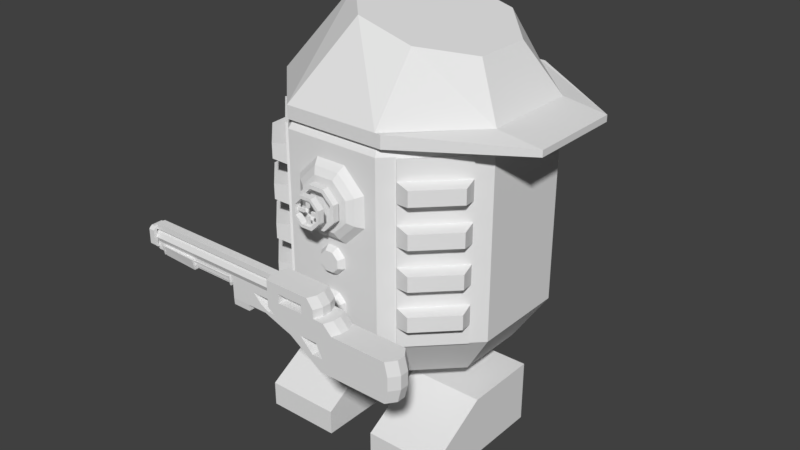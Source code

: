 # Source: Balistics.blend  (saved by Blender 2.77.0; exported with 4.5.12 LTS)
import bpy
from mathutils import Matrix  # noqa: F401  (used for matrix-valued properties, if any)

bpy.ops.wm.read_factory_settings(use_empty=True)
scene = bpy.context.scene
scene.name = 'Scene'

# ---- collections
col_collection_1 = bpy.data.collections.new('Collection 1'); scene.collection.children.link(col_collection_1)

# ---- world
world_world = bpy.data.worlds.new('World'); scene.world = world_world
world_world.color = (0.05088, 0.05088, 0.05088)
world_world.use_sun_shadow = False
world_world.sun_shadow_jitter_overblur = 0.0
world_world.cycles.sampling_method = 'MANUAL'

# ---- meshes
me_cylinder = bpy.data.meshes.new('Cylinder')
me_cylinder.from_pydata([(0.3826, 0.924, 0.0001756), (-0.3827, 0.924, 0.0001756), (-0.2868, 0.6925, -1.07), (-0.2868, 0.6925, 1.07), (0.2868, 0.6925, -1.07), (0.2868, 0.6925, 1.07), (0.6924, 0.2869, -1.07), (0.6924, 0.2869, 1.07), (0.6924, -0.2867, -1.07), (0.6924, -0.2867, 1.07), (0.2868, -0.6923, -1.07), (0.2868, -0.6923, 1.07), (-0.2868, -0.6923, -1.07), (-0.2868, -0.6923, 1.07), (-0.6924, -0.2867, -1.07), (-0.6924, -0.2867, 1.07), (-0.6924, 0.2869, -1.07), (-0.6924, 0.2869, 1.07), (0.9238, 0.3828, 0.0001756), (0.9238, -0.3826, 0.0001756), (0.3826, -0.9238, 0.0001756), (-0.3827, -0.9238, 0.0001756), (-0.9239, -0.3826, 0.0001756), (-0.9239, 0.3828, 0.0001756), (-0.9239, 0.3828, 0.7068), (-0.9239, -0.3826, 0.7068), (-0.3827, 0.924, 0.7068), (-0.3827, -0.9238, 0.7068), (0.3826, -0.9238, 0.7068), (0.9238, -0.3826, 0.7068), (0.9238, 0.3828, 0.7068), (0.3826, 0.924, 0.7068), (0.3826, 0.924, -0.7065), (0.9238, 0.3828, -0.7065), (0.9238, -0.3826, -0.7065), (0.3826, -0.9238, -0.7065), (-0.3827, -0.9238, -0.7065), (-0.9239, -0.3826, -0.7065), (-0.3827, 0.924, -0.7065), (-0.9239, 0.3828, -0.7065), (-0.2739, 0.906, -0.2737), (-0.2739, 0.906, 0.274), (-0.2739, 1.094, -0.02369), (-0.2739, 1.094, 0.274), (0.2738, 0.906, -0.2737), (0.2738, 0.906, 0.274), (0.2738, 1.094, -0.02369), (0.2738, 1.094, 0.274), (-0.2739, 0.906, 0.1002), (-0.2739, 1.0, 0.274), (-0.2739, 1.094, 0.1002), (-0.2739, 1.0, -0.2737), (0.15, 1.094, 0.274), (0.2738, 1.094, 0.1002), (0.15, 1.094, -0.02369), (0.2738, 1.0, 0.274), (0.2738, 0.906, 0.1002), (0.2738, 1.0, -0.2737), (0.15, 0.906, 0.274), (0.15, 0.906, -0.2737), (0.15, 1.0, 0.274), (0.15, 1.0, -0.2737), (0.2738, 1.0, 0.1002), (0.15, 1.094, 0.1002), (-0.2739, 1.0, 0.1002), (0.15, 1.094, 0.9224), (0.2738, 1.094, 0.9224), (0.2738, 1.0, 0.9224), (0.15, 1.0, 0.9224), (-0.3, 0.2001, -1.8), (-0.3, 0.2001, -1.3), (-0.3, 0.8001, -1.8), (-0.3, 0.8001, -1.3), (0.3, 0.2001, -1.8), (0.3, 0.2001, -1.3), (0.3, 0.8001, -1.8), (0.3, 0.8001, -1.3), (-0.3, -0.7999, -1.8), (-0.3, -0.7999, -1.3), (-0.3, -0.1999, -1.8), (-0.3, -0.1999, -1.3), (0.3, -0.7999, -1.8), (0.3, -0.7999, -1.3), (0.3, -0.1999, -1.8), (0.3, -0.1999, -1.3), (-0.8, 0.2001, -1.6), (-0.8, 0.8001, -1.6), (-0.8, 0.8001, -1.8), (-0.8, 0.2001, -1.8), (-0.8, -0.7999, -1.6), (-0.8, -0.1999, -1.6), (-0.8, -0.1999, -1.8), (-0.8, -0.7999, -1.8), (-0.9066, 0.3041, 0.1682), (-0.9705, 0.2434, 0.1934), (-0.9066, 0.3041, 0.4199), (-0.9705, 0.2434, 0.3947), (-0.9066, 0.1262, 0.5978), (-0.9705, 0.101, 0.5371), (-0.9066, -0.1255, 0.5978), (-0.9705, -0.1003, 0.5371), (-0.9066, -0.3034, 0.4199), (-0.9705, -0.2427, 0.3947), (-0.9066, -0.3034, 0.1682), (-0.9705, -0.2427, 0.1934), (-0.9066, -0.1255, -0.009717), (-0.9705, -0.1003, 0.05104), (-0.9066, 0.1262, -0.009718), (-0.9705, 0.101, 0.05104), (-1.0, 0.1919, 0.3734), (-1.0, 0.1919, 0.2147), (-1.0, 0.07968, 0.1025), (-1.0, -0.07901, 0.1025), (-1.0, -0.1912, 0.2147), (-1.0, -0.1912, 0.3734), (-1.0, -0.07901, 0.4856), (-1.0, 0.07968, 0.4856), (-1.6, -0.6025, -0.4964), (-1.6, -0.6025, -0.1964), (-1.4, -0.6025, -0.4964), (-1.4, -0.6025, -0.1964), (-1.6, -1.028, -0.4964), (-1.6, -1.028, -0.1964), (-1.4, -1.028, -0.4964), (-1.4, -1.028, -0.1964), (-1.6, -0.5025, -0.4964), (-1.6, -0.05253, -0.1964), (-1.4, -0.05253, -0.1964), (-1.4, -0.5025, -0.4964), (-1.6, -0.4025, 0.003738), (-1.4, -0.4025, 0.003738), (-1.6, -0.05253, 0.003738), (-1.4, -0.05253, 0.003738), (-1.4, -0.05253, -0.1297), (-1.4, -0.05253, -0.06299), (-1.4, -0.4525, -0.06299), (-1.4, -0.5359, -0.1297), (-1.6, -0.05253, -0.1297), (-1.6, -0.05253, -0.06299), (-1.6, -0.5359, -0.1297), (-1.6, -0.4525, -0.06299), (-1.6, -0.3525, -0.1297), (-1.6, -0.1525, -0.1297), (-1.6, -0.3525, -0.06299), (-1.6, -0.1525, -0.06299), (-1.4, -0.1525, -0.1297), (-1.4, -0.3525, -0.1297), (-1.4, -0.1525, -0.06299), (-1.4, -0.3525, -0.06299), (-1.6, -0.4525, -0.1264), (-1.4, -0.4525, -0.1264), (-1.6, -0.6025, -0.3964), (-1.6, -0.6025, -0.2964), (-1.4, -0.6025, -0.2964), (-1.4, -0.6025, -0.3964), (-1.6, -0.3525, -0.3964), (-1.6, -0.2025, -0.2964), (-1.4, -0.2025, -0.2964), (-1.4, -0.3525, -0.3964), (-1.6, -0.5192, -0.3964), (-1.6, -0.4359, -0.3964), (-1.6, -0.4692, -0.2964), (-1.6, -0.3359, -0.2964), (-1.4, -0.4692, -0.2964), (-1.4, -0.3359, -0.2964), (-1.4, -0.5192, -0.3964), (-1.4, -0.4359, -0.3964), (-1.467, -0.4775, -0.4964), (-1.533, -0.4775, -0.4964), (-1.467, -0.1775, -0.2964), (-1.533, -0.1775, -0.2964), (-1.467, -0.3275, -0.3964), (-1.533, -0.3275, -0.3964), (-1.533, -0.2275, -0.3298), (-1.533, -0.2775, -0.3631), (-1.467, -0.2275, -0.3298), (-1.467, -0.2775, -0.3631), (-1.533, -0.3775, -0.4298), (-1.533, -0.4275, -0.4631), (-1.467, -0.3775, -0.4298), (-1.467, -0.4275, -0.4631), (-1.467, -0.4525, -0.4964), (-1.533, -0.4525, -0.4964), (-1.467, 0.02247, -0.2931), (-1.533, 0.02247, -0.2931), (-1.467, -0.2025, -0.3964), (-1.533, -0.2025, -0.3964), (-1.533, -0.1025, -0.3631), (-1.533, -0.1025, -0.3298), (-1.467, -0.1025, -0.3631), (-1.467, -0.1025, -0.3298), (-1.533, -0.3775, -0.4631), (-1.533, -0.3025, -0.4298), (-1.467, -0.3775, -0.4631), (-1.467, -0.3025, -0.4298), (-1.533, 0.1475, -0.1964), (-1.533, 0.1975, -0.1964), (-1.467, 0.1475, -0.1964), (-1.467, 0.1975, -0.1964), (-1.45, 1.172, -0.09643), (-1.45, -0.4025, -0.09643), (-1.465, 1.172, -0.1318), (-1.465, -0.4025, -0.1318), (-1.5, 1.172, -0.1464), (-1.5, -0.4025, -0.1464), (-1.535, 1.172, -0.1318), (-1.535, -0.4025, -0.1318), (-1.55, 1.172, -0.09643), (-1.55, -0.4025, -0.09643), (-1.535, 1.172, -0.06108), (-1.535, -0.4025, -0.06108), (-1.5, 1.172, -0.04643), (-1.5, -0.4025, -0.04643), (-1.465, 1.172, -0.06108), (-1.465, -0.4025, -0.06108), (-1.533, -0.02753, -0.1964), (-1.467, -0.02753, -0.1964), (-1.533, -0.02753, -0.1297), (-1.467, -0.02753, -0.1297), (-1.533, 1.122, -0.1297), (-1.467, 1.122, -0.1297), (-1.543, 1.147, -0.1742), (-1.543, 1.147, -0.152), (-1.475, 1.172, -0.09643), (-1.482, 1.172, -0.1141), (-1.5, 1.172, -0.1214), (-1.518, 1.172, -0.1141), (-1.525, 1.172, -0.09643), (-1.518, 1.172, -0.07876), (-1.5, 1.172, -0.07143), (-1.482, 1.172, -0.07876), (-1.475, 0.8975, -0.09643), (-1.482, 0.8975, -0.1141), (-1.5, 0.8975, -0.1214), (-1.518, 0.8975, -0.1141), (-1.525, 0.8975, -0.09643), (-1.518, 0.8975, -0.07876), (-1.5, 0.8975, -0.07143), (-1.482, 0.8975, -0.07876), (-1.533, 1.097, -0.1297), (-1.467, 1.097, -0.1964), (-1.467, 1.097, -0.1297), (-1.533, 1.097, -0.1964), (-1.558, 1.147, -0.1642), (-1.568, 1.147, -0.152), (-1.558, 1.097, -0.1642), (-1.568, 1.097, -0.152), (-1.442, 1.147, -0.1642), (-1.432, 1.147, -0.152), (-1.442, 1.097, -0.1642), (-1.432, 1.097, -0.152), (-1.457, 1.097, -0.1742), (-1.457, 1.097, -0.152), (-1.457, 1.147, -0.152), (-1.457, 1.147, -0.1742), (-1.543, 1.097, -0.1742), (-1.543, 1.097, -0.152), (-1.432, 1.097, -0.04074), (-1.457, 1.097, -0.04074), (-1.568, 1.147, -0.04074), (-1.568, 1.097, -0.04074), (-1.432, 1.147, -0.04074), (-1.457, 1.147, -0.04074), (-1.543, 1.147, -0.04074), (-1.543, 1.097, -0.04074), (-1.533, -0.02753, 0.003738), (-1.467, -0.02753, 0.003738), (-1.533, -0.02753, -0.06299), (-1.467, -0.02753, -0.06299), (-1.467, -0.02753, -0.04074), (-1.533, -0.02753, -0.04074), (-1.467, 1.097, -0.04074), (-1.467, 1.097, 0.003738), (-1.533, 1.097, -0.04074), (-1.533, 1.097, 0.003738), (-1.457, 1.147, -0.0185), (-1.457, 1.097, -0.0185), (-1.543, 1.147, -0.0185), (-1.543, 1.097, -0.0185), (-1.558, 1.147, -0.0285), (-1.558, 1.097, -0.0285), (-1.442, 1.147, -0.0285), (-1.442, 1.097, -0.0285), (-1.533, 0.04747, -0.3098), (-1.533, 0.1225, -0.2681), (-1.467, 0.1225, -0.2681), (-1.467, 0.04747, -0.3098), (-1.467, 0.08497, -0.2598), (-1.533, 0.08497, -0.2598), (-1.467, 0.2075, -0.1964), (-1.533, 0.2075, -0.1964), (-1.533, 0.2075, -0.2681), (-1.533, 0.2075, -0.3098), (-1.467, 0.2075, -0.2681), (-1.467, 0.2075, -0.3098), (-1.467, 0.3475, -0.1964), (-1.533, 0.3475, -0.1964), (-1.533, 0.3475, -0.2681), (-1.533, 0.3475, -0.3098), (-1.467, 0.3475, -0.2681), (-1.467, 0.3475, -0.3098), (-1.53, 0.2075, -0.3598), (-1.47, 0.2075, -0.3598), (-1.53, 0.3475, -0.3598), (-1.47, 0.3475, -0.3598), (-1.533, 1.122, -0.1763), (-1.467, 1.122, -0.1763), (-1.467, 1.122, -0.04074), (-1.467, 1.122, -0.01626), (-1.533, 1.122, -0.01626), (-1.533, 1.122, -0.04074), (-1.534, 1.047, -0.2225), (-1.466, 1.047, -0.2225), (-1.452, 1.047, -0.1464), (-1.548, 1.047, -0.1464), (-1.534, 1.037, -0.2225), (-1.548, 1.037, -0.1464), (-1.466, 1.037, -0.2225), (-1.452, 1.037, -0.1464), (-1.534, 0.3775, -0.2225), (-1.466, 0.3775, -0.2225), (-1.452, 0.3775, -0.1464), (-1.548, 0.3775, -0.1464), (-1.534, 0.3675, -0.2225), (-1.548, 0.3675, -0.1464), (-1.466, 0.3675, -0.2225), (-1.452, 0.3675, -0.1464), (-1.52, 0.3725, -0.2014), (-1.48, 0.3725, -0.2014), (-1.52, 0.3725, -0.2164), (-1.48, 0.3725, -0.2164), (-1.52, 1.042, -0.2014), (-1.48, 1.042, -0.2014), (-1.52, 1.042, -0.2164), (-1.48, 1.042, -0.2164), (-1.542, 0.3725, -0.1546), (-1.537, 0.3725, -0.1546), (-1.542, 0.3725, -0.1596), (-1.537, 0.3725, -0.1596), (-1.542, 1.042, -0.1546), (-1.537, 1.042, -0.1546), (-1.542, 1.042, -0.1596), (-1.537, 1.042, -0.1596), (-1.462, 0.3725, -0.1546), (-1.458, 0.3725, -0.1546), (-1.462, 0.3725, -0.1596), (-1.458, 0.3725, -0.1596), (-1.462, 1.042, -0.1546), (-1.458, 1.042, -0.1546), (-1.462, 1.042, -0.1596), (-1.458, 1.042, -0.1596), (-1.534, 1.025, -0.2225), (-1.466, 1.025, -0.2225), (-1.452, 1.025, -0.1464), (-1.548, 1.025, -0.1464), (-1.54, 0.7253, -0.2301), (-1.558, 0.7253, -0.1464), (-1.46, 0.7253, -0.2301), (-1.442, 0.7253, -0.1464), (-1.492, -0.07753, -0.2862), (-1.508, -0.07753, -0.2862), (-1.492, -0.01503, -0.2023), (-1.508, -0.01503, -0.2023), (-1.483, -0.2275, -0.2862), (-1.517, -0.2275, -0.2862), (-1.483, -0.165, -0.2023), (-1.517, -0.165, -0.2023), (-1.533, -0.6275, -0.1964), (-1.467, -0.6275, -0.1964), (-1.467, -0.6025, -0.4964), (-1.533, -0.6025, -0.4964), (-1.467, -1.078, -0.1964), (-1.533, -1.078, -0.1964), (-1.533, -1.078, -0.4964), (-1.467, -1.078, -0.4964), (-1.533, -0.4275, 0.003738), (-1.467, -0.4275, 0.003738), (-1.467, -0.5609, -0.1297), (-1.533, -0.5609, -0.1297), (-1.467, -0.4775, -0.06299), (-1.533, -0.4775, -0.06299), (-1.467, -0.4775, -0.1264), (-1.533, -0.4775, -0.1264), (-1.4, -1.053, -0.2964), (-1.4, -1.053, -0.3964), (-1.6, -1.053, -0.2964), (-1.6, -1.053, -0.3964), (-1.467, -1.103, -0.2964), (-1.467, -1.103, -0.3964), (-1.533, -1.103, -0.2964), (-1.533, -1.103, -0.3964), (-0.4906, 0.8442, -0.7), (-0.4553, 0.8088, -0.7), (0.1527, 0.906, 0.1002), (-0.4906, 0.8442, 0.7), (-0.4553, 0.8088, 0.7), (-0.8442, 0.4906, -0.7), (-0.8442, 0.4906, 0.7), (-0.8088, 0.4553, -0.7), (-0.8088, 0.4553, 0.7), (-0.4906, 0.8442, -0.5444), (-0.4906, 0.8442, -0.3889), (-0.4906, 0.8442, -0.2333), (-0.4906, 0.8442, -0.07778), (-0.4906, 0.8442, 0.07778), (-0.4906, 0.8442, 0.2333), (-0.4906, 0.8442, 0.3889), (-0.4906, 0.8442, 0.5444), (-0.4553, 0.8088, 0.5444), (-0.4553, 0.8088, 0.3889), (-0.4553, 0.8088, 0.2333), (-0.4553, 0.8088, 0.07778), (-0.4553, 0.8088, -0.07778), (-0.4553, 0.8088, -0.2333), (-0.4553, 0.8088, -0.3889), (-0.4553, 0.8088, -0.5444), (-0.8088, 0.4553, 0.5444), (-0.8088, 0.4553, 0.3889), (-0.8088, 0.4553, 0.2333), (-0.8088, 0.4553, 0.07778), (-0.8088, 0.4553, -0.07778), (-0.8088, 0.4553, -0.2333), (-0.8088, 0.4553, -0.3889), (-0.8088, 0.4553, -0.5444), (-0.8442, 0.4906, 0.5444), (-0.8442, 0.4906, 0.3889), (-0.8442, 0.4906, 0.2333), (-0.8442, 0.4906, 0.07778), (-0.8442, 0.4906, -0.07778), (-0.8442, 0.4906, -0.2333), (-0.8442, 0.4906, -0.3889), (-0.8442, 0.4906, -0.5444), (-0.6056, 0.8707, -0.525), (-0.6056, 0.8707, -0.4083), (-0.6056, 0.8707, -0.2139), (-0.6056, 0.8707, -0.09722), (-0.6056, 0.8707, 0.09722), (-0.6056, 0.8707, 0.2139), (-0.6056, 0.8707, 0.4083), (-0.6056, 0.8707, 0.525), (-0.8707, 0.6056, 0.525), (-0.8707, 0.6056, 0.4083), (-0.8707, 0.6056, 0.2139), (-0.8707, 0.6056, 0.09722), (-0.8707, 0.6056, -0.09722), (-0.8707, 0.6056, -0.2139), (-0.8707, 0.6056, -0.4083), (-0.8707, 0.6056, -0.525), (-0.8442, -0.4906, -0.7), (-0.8088, -0.4553, -0.7), (-0.8442, -0.4906, 0.7), (-0.8088, -0.4553, 0.7), (-0.4906, -0.8442, -0.7), (-0.4906, -0.8442, 0.7), (-0.4553, -0.8088, -0.7), (-0.4553, -0.8088, 0.7), (-0.8442, -0.4906, -0.5444), (-0.8442, -0.4906, -0.3889), (-0.8442, -0.4906, -0.2333), (-0.8442, -0.4906, -0.07778), (-0.8442, -0.4906, 0.07778), (-0.8442, -0.4906, 0.2333), (-0.8442, -0.4906, 0.3889), (-0.8442, -0.4906, 0.5444), (-0.8088, -0.4553, 0.5444), (-0.8088, -0.4553, 0.3889), (-0.8088, -0.4553, 0.2333), (-0.8088, -0.4553, 0.07778), (-0.8088, -0.4553, -0.07778), (-0.8088, -0.4553, -0.2333), (-0.8088, -0.4553, -0.3889), (-0.8088, -0.4553, -0.5444), (-0.4553, -0.8088, 0.5444), (-0.4553, -0.8088, 0.3889), (-0.4553, -0.8088, 0.2333), (-0.4553, -0.8088, 0.07778), (-0.4553, -0.8088, -0.07778), (-0.4553, -0.8088, -0.2333), (-0.4553, -0.8088, -0.3889), (-0.4553, -0.8088, -0.5444), (-0.4906, -0.8442, 0.5444), (-0.4906, -0.8442, 0.3889), (-0.4906, -0.8442, 0.2333), (-0.4906, -0.8442, 0.07778), (-0.4906, -0.8442, -0.07778), (-0.4906, -0.8442, -0.2333), (-0.4906, -0.8442, -0.3889), (-0.4906, -0.8442, -0.5444), (-0.8707, -0.6056, -0.525), (-0.8707, -0.6056, -0.4083), (-0.8707, -0.6056, -0.2139), (-0.8707, -0.6056, -0.09722), (-0.8707, -0.6056, 0.09722), (-0.8707, -0.6056, 0.2139), (-0.8707, -0.6056, 0.4083), (-0.8707, -0.6056, 0.525), (-0.6056, -0.8707, 0.525), (-0.6056, -0.8707, 0.4083), (-0.6056, -0.8707, 0.2139), (-0.6056, -0.8707, 0.09722), (-0.6056, -0.8707, -0.09722), (-0.6056, -0.8707, -0.2139), (-0.6056, -0.8707, -0.4083), (-0.6056, -0.8707, -0.525), (0.9443, -0.25, -0.7), (0.8943, -0.25, -0.7), (0.9443, -0.25, 0.7), (0.8943, -0.25, 0.7), (0.9443, 0.25, -0.7), (0.9443, 0.25, 0.7), (0.8943, 0.25, -0.7), (0.8943, 0.25, 0.7), (0.9443, -0.25, -0.5444), (0.9443, -0.25, -0.3889), (0.9443, -0.25, -0.2333), (0.9443, -0.25, -0.07778), (0.9443, -0.25, 0.07778), (0.9443, -0.25, 0.2333), (0.9443, -0.25, 0.3889), (0.9443, -0.25, 0.5444), (0.8943, -0.25, 0.5444), (0.8943, -0.25, 0.3889), (0.8943, -0.25, 0.2333), (0.8943, -0.25, 0.07778), (0.8943, -0.25, -0.07778), (0.8943, -0.25, -0.2333), (0.8943, -0.25, -0.3889), (0.8943, -0.25, -0.5444), (0.8943, 0.25, 0.5444), (0.8943, 0.25, 0.3889), (0.8943, 0.25, 0.2333), (0.8943, 0.25, 0.07778), (0.8943, 0.25, -0.07778), (0.8943, 0.25, -0.2333), (0.8943, 0.25, -0.3889), (0.8943, 0.25, -0.5444), (0.9443, 0.25, 0.5444), (0.9443, 0.25, 0.3889), (0.9443, 0.25, 0.2333), (0.9443, 0.25, 0.07778), (0.9443, 0.25, -0.07778), (0.9443, 0.25, -0.2333), (0.9443, 0.25, -0.3889), (0.9443, 0.25, -0.5444), (1.044, -0.1875, -0.525), (1.044, -0.1875, -0.4083), (1.044, -0.1875, -0.2139), (1.044, -0.1875, -0.09722), (1.044, -0.1875, 0.09722), (1.044, -0.1875, 0.2139), (1.044, -0.1875, 0.4083), (1.044, -0.1875, 0.525), (1.044, 0.1875, 0.525), (1.044, 0.1875, 0.4083), (1.044, 0.1875, 0.2139), (1.044, 0.1875, 0.09722), (1.044, 0.1875, -0.09722), (1.044, 0.1875, -0.2139), (1.044, 0.1875, -0.4083), (1.044, 0.1875, -0.525), (-0.2294, 0.3851, 1.543), (0.2294, 0.3851, 1.543), (0.5539, 0.07163, 1.459), (0.5539, -0.3716, 1.341), (0.2294, -0.6851, 1.257), (-0.2294, -0.6851, 1.257), (-0.5539, -0.3716, 1.341), (-0.5539, 0.07163, 1.459), (-0.9239, 0.3827, 0.8764), (-0.9239, -0.3827, 0.8764), (-0.3827, 0.9239, 0.8764), (-0.3827, -0.9239, 0.8764), (0.3827, -0.9239, 0.8764), (0.9239, -0.3827, 0.8764), (0.9239, 0.3827, 0.8764), (0.3827, 0.9239, 0.8764), (-0.9239, 0.3827, 0.7764), (-0.3827, 0.9239, 0.7764), (-0.9239, -0.3827, 0.7764), (-0.3827, -0.9239, 0.7764), (0.3827, -0.9239, 0.7764), (0.9239, -0.3827, 0.7764), (0.9239, 0.3827, 0.7764), (0.3827, 0.9239, 0.7764), (-0.3827, -1.271, 0.8264), (-0.9239, -0.4278, 0.8764), (0.3827, -1.271, 0.8264), (0.9239, -0.4278, 0.8764), (-0.3827, -1.271, 0.7764), (-0.9239, -0.4278, 0.7764), (0.3827, -1.271, 0.7764), (0.9239, -0.4278, 0.7764), (-0.8775, 0.1215, -0.2003), (-0.9413, 0.09721, -0.1903), (-0.8775, 0.1215, -0.09967), (-0.9413, 0.09721, -0.1097), (-0.8775, 0.05033, -0.02849), (-0.9413, 0.04026, -0.05279), (-0.8775, -0.05033, -0.02849), (-0.9413, -0.04026, -0.05279), (-0.8775, -0.1215, -0.09967), (-0.9413, -0.09721, -0.1097), (-0.8775, -0.1215, -0.2003), (-0.9413, -0.09721, -0.1903), (-0.8775, -0.05033, -0.2715), (-0.9413, -0.04027, -0.2472), (-0.8775, 0.05033, -0.2715), (-0.9413, 0.04026, -0.2472), (-0.9712, 0.07662, -0.1183), (-0.9712, 0.07662, -0.1817), (-0.9712, 0.03174, -0.2266), (-0.9712, -0.03174, -0.2266), (-0.9712, -0.07662, -0.1817), (-0.9712, -0.07662, -0.1183), (-0.9712, -0.03174, -0.07338), (-0.9712, 0.03174, -0.07338), (-0.8775, 0.1215, -0.5503), (-0.9413, 0.09721, -0.5403), (-0.8775, 0.1215, -0.4497), (-0.9413, 0.09721, -0.4597), (-0.8775, 0.05033, -0.3785), (-0.9413, 0.04026, -0.4028), (-0.8775, -0.05033, -0.3785), (-0.9413, -0.04026, -0.4028), (-0.8775, -0.1215, -0.4497), (-0.9413, -0.09721, -0.4597), (-0.8775, -0.1215, -0.5503), (-0.9413, -0.09721, -0.5403), (-0.8775, -0.05033, -0.6215), (-0.9413, -0.04027, -0.5972), (-0.8775, 0.05033, -0.6215), (-0.9413, 0.04026, -0.5972), (-0.9712, 0.07662, -0.4683), (-0.9712, 0.07662, -0.5317), (-0.9712, 0.03174, -0.5766), (-0.9712, -0.03174, -0.5766), (-0.9712, -0.07662, -0.5317), (-0.9712, -0.07662, -0.4683), (-0.9712, -0.03174, -0.4234), (-0.9712, 0.03174, -0.4234), (-1.025, 0.1536, 0.3575), (-1.025, 0.1536, 0.2306), (-1.025, 0.06381, 0.1408), (-1.025, -0.06314, 0.1408), (-1.025, -0.1529, 0.2306), (-1.025, -0.1529, 0.3575), (-1.025, -0.06314, 0.4473), (-1.025, 0.06381, 0.4473), (-1.025, 0.1229, 0.2433), (-1.025, 0.1229, 0.3448), (-1.025, 0.05111, 0.1715), (-1.025, -0.05045, 0.1715), (-1.025, -0.1223, 0.2433), (-1.025, -0.1223, 0.3448), (-1.025, -0.05045, 0.4166), (-1.025, 0.05111, 0.4166), (-1.075, 0.1536, 0.2306), (-1.075, 0.1536, 0.3575), (-1.075, 0.06381, 0.1408), (-1.075, -0.06314, 0.1408), (-1.075, -0.1529, 0.2306), (-1.075, -0.1529, 0.3575), (-1.075, -0.06314, 0.4473), (-1.075, 0.06381, 0.4473), (-1.075, 0.1229, 0.2433), (-1.075, 0.1229, 0.3448), (-1.075, 0.05111, 0.1715), (-1.075, -0.05045, 0.1715), (-1.075, -0.1223, 0.2433), (-1.075, -0.1223, 0.3448), (-1.075, -0.05045, 0.4166), (-1.075, 0.05111, 0.4166), (-1.125, 0.1153, 0.3417), (-1.125, 0.1153, 0.2465), (-1.125, 0.04794, 0.1791), (-1.125, -0.04727, 0.1791), (-1.125, -0.1146, 0.2465), (-1.125, -0.1146, 0.3417), (-1.125, -0.04727, 0.409), (-1.125, 0.04794, 0.409), (-1.125, 0.09228, 0.256), (-1.125, 0.09228, 0.3321), (-1.125, 0.03842, 0.2021), (-1.125, -0.03775, 0.2021), (-1.125, -0.09161, 0.256), (-1.125, -0.09161, 0.3321), (-1.125, -0.03775, 0.386), (-1.125, 0.03842, 0.386), (-1.175, 0.1153, 0.2465), (-1.175, 0.1153, 0.3417), (-1.175, 0.04794, 0.1791), (-1.175, -0.04727, 0.1791), (-1.175, -0.1146, 0.2465), (-1.175, -0.1146, 0.3417), (-1.175, -0.04727, 0.409), (-1.175, 0.04794, 0.409), (-1.175, 0.09228, 0.256), (-1.175, 0.09228, 0.3321), (-1.175, 0.03842, 0.2021), (-1.175, -0.03775, 0.2021), (-1.175, -0.09161, 0.256), (-1.175, -0.09161, 0.3321), (-1.175, -0.03775, 0.386), (-1.175, 0.03842, 0.386), (-1.125, 0.09228, 0.2814), (-1.125, 0.09228, 0.3068), (-1.125, -0.01236, 0.2021), (-1.125, 0.01303, 0.2021), (-1.125, -0.09161, 0.3068), (-1.125, -0.09161, 0.2814), (-1.125, 0.01303, 0.386), (-1.125, -0.01236, 0.386), (-1.175, 0.09228, 0.2814), (-1.175, 0.09228, 0.3068), (-1.175, -0.01236, 0.2021), (-1.175, 0.01303, 0.2021), (-1.175, -0.09161, 0.3068), (-1.175, -0.09161, 0.2814), (-1.175, 0.01303, 0.386), (-1.175, -0.01236, 0.386), (-1.142, -0.09161, 0.256), (-1.158, -0.09161, 0.256), (-1.158, -0.09161, 0.3321), (-1.142, -0.09161, 0.3321), (-1.158, -0.03775, 0.386), (-1.142, -0.03775, 0.386), (-1.158, 0.03842, 0.386), (-1.142, 0.03842, 0.386), (-1.158, 0.09228, 0.3321), (-1.142, 0.09228, 0.3321), (-1.158, 0.09228, 0.256), (-1.142, 0.09228, 0.256), (-1.158, 0.03842, 0.2021), (-1.142, 0.03842, 0.2021), (-1.158, -0.03775, 0.2021), (-1.142, -0.03775, 0.2021), (-1.142, -0.01236, 0.2021), (-1.158, -0.01236, 0.2021), (-1.142, 0.01303, 0.2021), (-1.158, 0.01303, 0.2021), (-1.142, 0.09228, 0.2814), (-1.158, 0.09228, 0.2814), (-1.142, 0.09228, 0.3068), (-1.158, 0.09228, 0.3068), (-1.142, 0.01303, 0.386), (-1.158, 0.01303, 0.386), (-1.142, -0.01236, 0.386), (-1.158, -0.01236, 0.386), (-1.142, -0.09161, 0.3068), (-1.158, -0.09161, 0.3068), (-1.142, -0.09161, 0.2814), (-1.158, -0.09161, 0.2814), (-1.142, 0.03228, 0.2814), (-1.158, 0.03228, 0.2814), (-1.142, 0.03228, 0.3068), (-1.158, 0.03228, 0.3068), (-1.142, -0.03161, 0.3068), (-1.158, -0.03161, 0.3068), (-1.142, -0.03161, 0.2814), (-1.158, -0.03161, 0.2814), (-1.142, -0.01236, 0.2642), (-1.158, -0.01236, 0.2642), (-1.142, 0.01303, 0.2642), (-1.158, 0.01303, 0.2642), (-1.142, 0.01303, 0.3256), (-1.158, 0.01303, 0.3256), (-1.142, -0.01236, 0.3256), (-1.158, -0.01236, 0.3256)], [], [(18, 30, 29, 19), (32, 0, 18, 33), (26, 3, 5, 31), (0, 31, 30, 18), (33, 18, 19, 34), (31, 5, 7, 30), (20, 28, 27, 21), (34, 19, 20, 35), (30, 7, 9, 29), (21, 27, 25, 22), (35, 20, 21, 36), (29, 9, 11, 28), (22, 25, 24, 23), (36, 21, 22, 37), (28, 11, 13, 27), (23, 24, 26, 1), (37, 22, 23, 39), (27, 13, 15, 25), (5, 3, 17, 15, 13, 11, 9, 7), (39, 23, 1, 38), (25, 15, 17, 24), (19, 29, 28, 20), (38, 1, 0, 32), (24, 17, 3, 26), (2, 4, 6, 8, 10, 12, 14, 16), (1, 26, 31, 0), (2, 38, 32, 4), (16, 39, 38, 2), (14, 37, 39, 16), (12, 36, 37, 14), (10, 35, 36, 12), (8, 34, 35, 10), (6, 33, 34, 8), (4, 32, 33, 6), (64, 50, 42, 51), (63, 53, 46, 54), (62, 56, 44, 57), (61, 54, 46, 57), (60, 52, 43, 49), (58, 60, 49, 41), (45, 55, 60, 58), (55, 47, 66, 67), (59, 61, 57, 44), (40, 51, 61, 59), (51, 42, 54, 61), (53, 62, 57, 46), (47, 55, 62, 53), (55, 45, 56, 62), (50, 63, 54, 42), (43, 52, 63, 50), (52, 47, 53, 63), (48, 64, 51, 40), (41, 49, 64, 48), (49, 43, 50, 64), (67, 66, 65, 68), (47, 52, 65, 66), (52, 60, 68, 65), (60, 55, 67, 68), (72, 76, 75, 71), (76, 74, 73, 75), (74, 70, 69, 73), (69, 71, 75, 73), (74, 76, 72, 70), (80, 84, 83, 79), (84, 82, 81, 83), (82, 78, 77, 81), (77, 79, 83, 81), (82, 84, 80, 78), (85, 86, 87, 88), (72, 86, 85, 70), (71, 87, 86, 72), (69, 88, 87, 71), (70, 85, 88, 69), (89, 90, 91, 92), (80, 90, 89, 78), (79, 91, 90, 80), (77, 92, 91, 79), (78, 89, 92, 77), (93, 94, 96, 95), (95, 96, 98, 97), (97, 98, 100, 99), (99, 100, 102, 101), (101, 102, 104, 103), (103, 104, 106, 105), (105, 106, 108, 107), (107, 108, 94, 93), (109, 110, 111, 112, 113, 114, 115, 116), (94, 110, 109, 96), (108, 111, 110, 94), (106, 112, 111, 108), (104, 113, 112, 106), (102, 114, 113, 104), (100, 115, 114, 102), (98, 116, 115, 100), (96, 109, 116, 98), (165, 166, 160, 159), (390, 386, 121, 373), (369, 119, 123, 374), (371, 124, 120, 368), (191, 193, 181, 182), (164, 163, 161, 162), (135, 148, 147, 134, 132, 130), (266, 265, 375, 376), (138, 144, 143, 140, 129, 131), (379, 135, 130, 376), (368, 120, 136, 377), (126, 118, 139, 141, 142, 137), (252, 251, 249, 250), (120, 127, 133, 145, 146, 136), (138, 267, 268, 134, 133, 218, 217, 137), (143, 148, 146, 141), (148, 135, 150, 146), (147, 148, 143, 144), (146, 145, 142, 141), (140, 143, 141, 149), (134, 147, 145, 133), (147, 144, 142, 145), (380, 140, 149, 382), (144, 138, 137, 142), (377, 136, 150, 381), (163, 165, 159, 161), (166, 164, 162, 160), (160, 162, 156, 155), (128, 158, 166, 165, 154, 119), (151, 152, 161, 159), (160, 155, 125, 117, 151, 159), (169, 170, 215, 216), (192, 194, 193, 191), (164, 166, 158, 157), (126, 156, 162, 161, 152, 118), (153, 154, 165, 163), (164, 157, 127, 120, 153, 163), (369, 370, 168, 167), (176, 171, 185, 189), (158, 171, 176, 175, 169, 157), (170, 169, 183, 184), (179, 180, 193, 194), (174, 173, 188, 187), (128, 167, 180, 179, 171, 158), (167, 168, 182, 181), (171, 179, 194, 185), (187, 189, 185, 186), (198, 285, 293, 289), (180, 167, 181, 193), (178, 168, 125, 155, 172, 177), (186, 185, 194, 192), (174, 172, 155, 156, 170, 173), (168, 178, 191, 182), (175, 176, 189, 190), (177, 172, 186, 192), (178, 177, 192, 191), (172, 174, 187, 186), (287, 285, 198, 197), (284, 288, 195, 196), (288, 287, 197, 195), (199, 200, 202, 201), (201, 202, 204, 203), (203, 204, 206, 205), (205, 206, 208, 207), (207, 208, 210, 209), (209, 210, 212, 211), (202, 200, 214, 212, 210, 208, 206, 204), (211, 212, 214, 213), (213, 214, 200, 199), (207, 209, 228, 227), (241, 240, 306, 220), (218, 133, 127, 216), (137, 217, 215, 126), (221, 255, 245, 243), (226, 227, 235, 234), (213, 199, 223, 230), (199, 201, 224, 223), (203, 205, 226, 225), (209, 211, 229, 228), (205, 207, 227, 226), (211, 213, 230, 229), (201, 203, 225, 224), (231, 232, 233, 234, 235, 236, 237, 238), (224, 225, 233, 232), (229, 230, 238, 237), (227, 228, 236, 235), (225, 226, 234, 233), (223, 224, 232, 231), (230, 223, 231, 238), (228, 229, 237, 236), (276, 275, 277, 278), (254, 251, 255, 221), (217, 218, 241, 239), (295, 296, 242, 240), (253, 254, 221, 222), (215, 217, 239, 242, 296, 290, 196, 195), (262, 258, 264, 263), (245, 246, 244, 243), (222, 221, 243, 244), (253, 252, 258, 262), (255, 256, 246, 245), (250, 249, 247, 248), (254, 253, 248, 247), (250, 248, 261, 257), (251, 254, 247, 249), (218, 216, 197, 198, 289, 295, 240, 241), (244, 246, 260, 259), (222, 244, 259, 263), (252, 250, 257, 258), (256, 222, 263, 264), (248, 253, 262, 261), (246, 256, 264, 260), (131, 265, 270, 267, 138), (268, 267, 270, 269), (275, 262, 263, 277), (266, 132, 134, 268, 269), (266, 269, 271, 272), (265, 266, 272, 274), (269, 270, 273, 271), (265, 274, 273, 270), (275, 276, 282, 281), (252, 253, 222, 256), (258, 276, 278, 264), (251, 252, 256, 255), (264, 278, 280, 260), (260, 280, 279, 259), (278, 277, 279, 280), (277, 263, 259, 279), (282, 257, 261, 281), (262, 275, 281, 261), (276, 258, 257, 282), (139, 149, 141), (136, 146, 150), (216, 215, 195, 197), (187, 188, 184, 283), (184, 183, 287, 288), (190, 189, 286, 183), (283, 184, 288, 284), (183, 286, 285, 287), (286, 283, 292, 294), (189, 187, 283, 286), (170, 184, 188, 173), (175, 190, 183, 169), (289, 293, 299, 295), (294, 292, 301, 302), (285, 286, 294, 293), (283, 284, 291, 292), (284, 196, 290, 291), (299, 297, 296, 295), (300, 298, 297, 299), (291, 290, 296, 297), (293, 294, 300, 299), (292, 291, 297, 298), (312, 313, 314, 311), (302, 301, 303, 304), (300, 294, 302, 304), (292, 298, 303, 301), (298, 300, 304, 303), (271, 273, 310, 307), (220, 306, 305, 219), (307, 310, 309, 308), (272, 271, 307, 308), (242, 239, 219, 305), (239, 241, 220, 219), (273, 274, 309, 310), (274, 272, 308, 309), (240, 242, 305, 306), (317, 315, 316, 318), (313, 312, 317, 318), (311, 314, 316, 315), (314, 313, 318, 316), (312, 311, 315, 317), (320, 321, 322, 319), (325, 323, 324, 326), (321, 320, 325, 326), (319, 322, 324, 323), (322, 321, 326, 324), (320, 319, 323, 325), (328, 330, 329, 327), (332, 331, 333, 334), (327, 329, 333, 331), (329, 330, 334, 333), (330, 328, 332, 334), (328, 327, 331, 332), (336, 338, 337, 335), (340, 339, 341, 342), (335, 337, 341, 339), (337, 338, 342, 341), (338, 336, 340, 342), (336, 335, 339, 340), (344, 346, 345, 343), (348, 347, 349, 350), (343, 345, 349, 347), (345, 346, 350, 349), (346, 344, 348, 350), (344, 343, 347, 348), (352, 351, 354, 353), (357, 358, 356, 355), (354, 351, 355, 356), (352, 353, 358, 357), (351, 352, 357, 355), (353, 354, 356, 358), (360, 362, 361, 359), (364, 363, 365, 366), (362, 360, 364, 366), (360, 359, 363, 364), (361, 362, 366, 365), (359, 361, 365, 363), (139, 378, 382, 149), (378, 377, 381, 382), (135, 379, 381, 150), (379, 380, 382, 381), (118, 367, 378, 139), (367, 368, 377, 378), (140, 380, 375, 129), (380, 379, 376, 375), (122, 372, 367, 118), (372, 371, 368, 367), (117, 370, 373, 121), (370, 369, 374, 373), (384, 388, 374, 123), (388, 390, 373, 374), (157, 169, 216, 127), (170, 156, 126, 215), (265, 131, 129, 375), (132, 266, 376, 130), (119, 369, 167, 128), (370, 117, 125, 168), (371, 372, 389, 387), (387, 389, 390, 388), (124, 371, 387, 383), (383, 387, 388, 384), (372, 122, 385, 389), (389, 385, 386, 390), (154, 153, 383, 384), (119, 154, 384, 123), (152, 151, 386, 385), (118, 152, 385, 122), (153, 120, 124, 383), (151, 117, 121, 386), (93, 95, 97, 99, 101, 103, 105, 107), (56, 45, 58, 393), (44, 56, 393, 59), (393, 58, 41, 48), (59, 393, 48, 40), (400, 415, 392, 391), (415, 423, 398, 392), (423, 431, 396, 398), (431, 400, 391, 396), (391, 392, 398, 396), (397, 399, 395, 394), (397, 394, 407, 424), (402, 429, 445, 434), (425, 406, 405, 426), (407, 406, 438, 439), (427, 404, 403, 428), (429, 428, 444, 445), (429, 402, 401, 430), (428, 403, 435, 444), (399, 397, 424, 416), (416, 424, 425, 417), (417, 425, 426, 418), (418, 426, 427, 419), (419, 427, 428, 420), (420, 428, 429, 421), (421, 429, 430, 422), (422, 430, 431, 423), (395, 399, 416, 408), (408, 416, 417, 409), (409, 417, 418, 410), (410, 418, 419, 411), (411, 419, 420, 412), (412, 420, 421, 413), (413, 421, 422, 414), (414, 422, 423, 415), (394, 395, 408, 407), (407, 408, 409, 406), (406, 409, 410, 405), (405, 410, 411, 404), (404, 411, 412, 403), (403, 412, 413, 402), (402, 413, 414, 401), (401, 414, 415, 400), (440, 439, 438, 441), (442, 437, 436, 443), (444, 435, 434, 445), (446, 433, 432, 447), (430, 401, 433, 446), (401, 400, 432, 433), (431, 430, 446, 447), (400, 431, 447, 432), (424, 407, 439, 440), (425, 424, 440, 441), (403, 402, 434, 435), (406, 425, 441, 438), (426, 405, 437, 442), (427, 426, 442, 443), (405, 404, 436, 437), (404, 427, 443, 436), (456, 471, 449, 448), (471, 479, 454, 449), (479, 487, 452, 454), (487, 456, 448, 452), (448, 449, 454, 452), (453, 455, 451, 450), (453, 450, 463, 480), (458, 485, 501, 490), (481, 462, 461, 482), (463, 462, 494, 495), (483, 460, 459, 484), (485, 484, 500, 501), (485, 458, 457, 486), (484, 459, 491, 500), (455, 453, 480, 472), (472, 480, 481, 473), (473, 481, 482, 474), (474, 482, 483, 475), (475, 483, 484, 476), (476, 484, 485, 477), (477, 485, 486, 478), (478, 486, 487, 479), (451, 455, 472, 464), (464, 472, 473, 465), (465, 473, 474, 466), (466, 474, 475, 467), (467, 475, 476, 468), (468, 476, 477, 469), (469, 477, 478, 470), (470, 478, 479, 471), (450, 451, 464, 463), (463, 464, 465, 462), (462, 465, 466, 461), (461, 466, 467, 460), (460, 467, 468, 459), (459, 468, 469, 458), (458, 469, 470, 457), (457, 470, 471, 456), (496, 495, 494, 497), (498, 493, 492, 499), (500, 491, 490, 501), (502, 489, 488, 503), (486, 457, 489, 502), (457, 456, 488, 489), (487, 486, 502, 503), (456, 487, 503, 488), (480, 463, 495, 496), (481, 480, 496, 497), (459, 458, 490, 491), (462, 481, 497, 494), (482, 461, 493, 498), (483, 482, 498, 499), (461, 460, 492, 493), (460, 483, 499, 492), (512, 527, 505, 504), (527, 535, 510, 505), (535, 543, 508, 510), (543, 512, 504, 508), (504, 505, 510, 508), (509, 511, 507, 506), (509, 506, 519, 536), (514, 541, 557, 546), (537, 518, 517, 538), (519, 518, 550, 551), (539, 516, 515, 540), (541, 540, 556, 557), (541, 514, 513, 542), (540, 515, 547, 556), (511, 509, 536, 528), (528, 536, 537, 529), (529, 537, 538, 530), (530, 538, 539, 531), (531, 539, 540, 532), (532, 540, 541, 533), (533, 541, 542, 534), (534, 542, 543, 535), (507, 511, 528, 520), (520, 528, 529, 521), (521, 529, 530, 522), (522, 530, 531, 523), (523, 531, 532, 524), (524, 532, 533, 525), (525, 533, 534, 526), (526, 534, 535, 527), (506, 507, 520, 519), (519, 520, 521, 518), (518, 521, 522, 517), (517, 522, 523, 516), (516, 523, 524, 515), (515, 524, 525, 514), (514, 525, 526, 513), (513, 526, 527, 512), (552, 551, 550, 553), (554, 549, 548, 555), (556, 547, 546, 557), (558, 545, 544, 559), (542, 513, 545, 558), (513, 512, 544, 545), (543, 542, 558, 559), (512, 543, 559, 544), (536, 519, 551, 552), (537, 536, 552, 553), (515, 514, 546, 547), (518, 537, 553, 550), (538, 517, 549, 554), (539, 538, 554, 555), (517, 516, 548, 549), (516, 539, 555, 548), (570, 560, 561, 575), (575, 561, 562, 574), (574, 562, 563, 573), (573, 563, 564, 572), (572, 564, 565, 571), (571, 565, 566, 569), (561, 560, 567, 566, 565, 564, 563, 562), (569, 566, 567, 568), (568, 567, 560, 570), (570, 575, 583, 577), (576, 577, 583, 582, 581, 580, 579, 578), (574, 573, 581, 582), (569, 578, 589, 585), (569, 568, 576, 578), (575, 574, 582, 583), (572, 571, 584, 586), (581, 573, 587, 591), (568, 570, 577, 576), (586, 584, 588, 590), (587, 586, 590, 591), (584, 585, 589, 588), (580, 581, 591, 590), (578, 579, 588, 589), (573, 572, 586, 587), (571, 569, 585, 584), (579, 580, 590, 588), (592, 593, 595, 594), (594, 595, 597, 596), (596, 597, 599, 598), (598, 599, 601, 600), (600, 601, 603, 602), (602, 603, 605, 604), (604, 605, 607, 606), (606, 607, 593, 592), (608, 609, 610, 611, 612, 613, 614, 615), (593, 609, 608, 595), (607, 610, 609, 593), (605, 611, 610, 607), (603, 612, 611, 605), (601, 613, 612, 603), (599, 614, 613, 601), (597, 615, 614, 599), (595, 608, 615, 597), (592, 594, 596, 598, 600, 602, 604, 606), (616, 617, 619, 618), (618, 619, 621, 620), (620, 621, 623, 622), (622, 623, 625, 624), (624, 625, 627, 626), (626, 627, 629, 628), (628, 629, 631, 630), (630, 631, 617, 616), (632, 633, 634, 635, 636, 637, 638, 639), (617, 633, 632, 619), (631, 634, 633, 617), (629, 635, 634, 631), (627, 636, 635, 629), (625, 637, 636, 627), (623, 638, 637, 625), (621, 639, 638, 623), (619, 632, 639, 621), (616, 618, 620, 622, 624, 626, 628, 630), (662, 663, 671, 670), (660, 661, 669, 668), (646, 654, 655, 647), (644, 652, 653, 645), (642, 650, 651, 643), (640, 649, 648, 641), (647, 655, 649, 640), (645, 653, 654, 646), (643, 651, 652, 644), (641, 648, 650, 642), (658, 659, 667, 666), (657, 656, 664, 665), (663, 657, 665, 671), (661, 662, 670, 669), (659, 660, 668, 667), (656, 658, 666, 664), (644, 645, 661, 660), (653, 652, 668, 669), (645, 646, 662, 661), (654, 653, 669, 670), (646, 647, 663, 662), (655, 654, 670, 671), (647, 640, 657, 663), (640, 641, 656, 657), (649, 655, 671, 665), (648, 649, 665, 664), (641, 642, 658, 656), (650, 648, 664, 666), (642, 643, 659, 658), (651, 650, 666, 667), (643, 644, 660, 659), (652, 651, 667, 668), (694, 695, 703, 718, 719, 702), (692, 693, 701, 716, 717, 700), (678, 686, 711, 710, 687, 679), (676, 684, 709, 708, 685, 677), (674, 682, 707, 706, 683, 675), (672, 681, 705, 704, 680, 673), (679, 687, 681, 672), (677, 685, 686, 678), (675, 683, 684, 676), (673, 680, 682, 674), (690, 691, 699, 714, 715, 698), (689, 688, 696, 712, 713, 697), (695, 689, 697, 703), (693, 694, 702, 701), (691, 692, 700, 699), (688, 690, 698, 696), (676, 677, 693, 692), (751, 721, 700, 717), (677, 678, 694, 693), (724, 722, 701, 702), (678, 679, 695, 694), (747, 724, 702, 719), (679, 672, 689, 695), (672, 673, 688, 689), (728, 726, 703, 697), (743, 728, 697, 713), (673, 674, 690, 688), (732, 730, 696, 698), (674, 675, 691, 690), (739, 732, 698, 715), (675, 676, 692, 691), (721, 734, 699, 700), (684, 683, 735, 720), (720, 735, 734, 721), (734, 737, 714, 699), (737, 739, 715, 714), (683, 706, 736, 735), (735, 736, 737, 734), (706, 707, 738, 736), (739, 737, 761, 763), (707, 682, 733, 738), (738, 733, 732, 739), (682, 680, 731, 733), (733, 731, 730, 732), (730, 741, 712, 696), (741, 743, 713, 712), (680, 704, 740, 731), (731, 740, 741, 730), (704, 705, 742, 740), (743, 741, 753, 755), (705, 681, 729, 742), (742, 729, 728, 743), (681, 687, 727, 729), (729, 727, 726, 728), (726, 745, 718, 703), (745, 747, 719, 718), (687, 710, 744, 727), (727, 744, 745, 726), (710, 711, 746, 744), (744, 746, 766, 764), (711, 686, 725, 746), (746, 725, 724, 747), (686, 685, 723, 725), (725, 723, 722, 724), (722, 749, 716, 701), (749, 751, 717, 716), (685, 708, 748, 723), (723, 748, 749, 722), (708, 709, 750, 748), (750, 751, 759, 758), (709, 684, 720, 750), (750, 720, 721, 751), (752, 754, 755, 753), (742, 743, 755, 754), (740, 742, 754, 752), (741, 740, 752, 753), (756, 758, 759, 757), (748, 750, 758, 756), (749, 748, 756, 757), (751, 749, 757, 759), (760, 762, 763, 761), (738, 739, 763, 762), (736, 738, 762, 760), (737, 736, 760, 761), (764, 766, 767, 765), (745, 744, 764, 765), (747, 745, 765, 767), (746, 747, 767, 766)])
me_cylinder.use_remesh_preserve_volume = False
me_cylinder.use_remesh_preserve_attributes = False
me_cylinder.use_mirror_vertex_groups = False
me_cylinder.use_paint_bone_selection = False
me_cylinder.use_paint_mask = True
me_cylinder.update()
arm_skelly = bpy.data.armatures.new('Skelly')  # bones are not reproduced

# ---- objects
ob_armature = bpy.data.objects.new('Armature', arm_skelly)
ob_cylinder = bpy.data.objects.new('Cylinder', me_cylinder)

# ---- transforms, parenting, visibility, modifiers, constraints
ob_armature.location = (0.0, 0.0, 0.0)
ob_armature.rotation_euler = (0.0, -0.0, 1.571)
ob_armature.lineart.crease_threshold = 0.0
ob_cylinder.parent = ob_armature
ob_cylinder.location = (0.0, 0.0, 0.0)
ob_cylinder.lineart.crease_threshold = 0.0
_vg = ob_cylinder.vertex_groups.new(name='Arm.l')
for _i, _w in zip([2, 3, 5, 6, 7, 8, 9, 10, 11, 12, 13, 14, 15, 16, 17, 18, 19, 20, 21, 22, 23, 24, 25, 26, 27, 28, 29, 30, 31, 33, 34, 35, 36, 37, 39, 560, 561, 562, 563, 564, 565, 566, 567, 568, 569, 570, 571, 572, 573, 574, 575, 576, 577, 578, 579, 580, 581, 582, 583, 584, 585, 586, 587, 588, 589, 590, 591], [0.0, 0.0, 0.0, 0.0, 0.0, 0.0, 0.0, 0.0, 0.0, 0.0, 0.0, 0.0, 0.0, 0.0, 0.0, 0.0, 0.0, 0.0, 0.0, 0.0, 0.0, 0.0, 0.0, 0.0, 0.0, 0.0, 0.0, 0.0, 0.0, 0.0, 0.0, 0.0, 0.0, 0.0, 0.0, 0.0, 0.0, 0.0, 0.0, 0.0, 0.0, 0.0, 0.0, 0.0, 0.0, 0.0, 0.0, 0.0, 0.0, 0.0, 0.0, 0.0, 0.0, 0.0, 0.0, 0.0, 0.0, 0.0, 0.0, 0.0, 0.0, 0.0, 0.0, 0.0, 0.0, 0.0, 0.0]): _vg.add([_i], _w, 'REPLACE')
_vg = ob_cylinder.vertex_groups.new(name='Arm.r')
for _i, _w in zip([0, 1, 2, 3, 4, 5, 6, 7, 8, 9, 11, 13, 14, 15, 16, 17, 18, 19, 22, 23, 24, 25, 26, 27, 28, 29, 30, 31, 32, 33, 34, 37, 38, 39, 40, 41, 42, 43, 44, 45, 46, 47, 48, 49, 50, 51, 52, 53, 54, 55, 56, 57, 58, 59, 60, 61, 62, 63, 64, 65, 66, 67, 68, 393, 560, 561, 562, 563, 564, 565, 566, 567, 568, 569, 570, 571, 572, 573, 574, 575, 576, 577, 578, 579, 580, 581, 582, 583, 584, 585, 586, 587, 588, 589, 590, 591], [0.0, 0.0, 0.0, 0.0, 0.0, 0.0, 0.0, 0.0, 0.0, 0.0, 0.0, 0.0, 0.0, 0.0, 0.0, 0.0, 0.0, 0.0, 0.0, 0.0, 0.0, 0.0, 0.0, 0.0, 0.0, 0.0, 0.0, 0.0, 0.0, 0.0, 0.0, 0.0, 0.0, 0.0, 0.0, 0.0, 0.0, 0.0, 0.0, 0.0, 0.0, 0.0, 0.0, 0.0, 0.0, 0.0, 0.0, 0.0, 0.0, 0.0, 0.0, 0.0, 0.0, 0.0, 0.0, 0.0, 0.0, 0.0, 0.0, 0.0, 0.0, 0.0, 0.0, 0.0, 0.0, 0.0, 0.0, 0.0, 0.0, 0.0, 0.0, 0.0, 0.0, 0.0, 0.0, 0.0, 0.0, 0.0, 0.0, 0.0, 0.0, 0.0, 0.0, 0.0, 0.0, 0.0, 0.0, 0.0, 0.0, 0.0, 0.0, 0.0, 0.0, 0.0, 0.0, 0.0]): _vg.add([_i], _w, 'REPLACE')
_vg = ob_cylinder.vertex_groups.new(name='Body')
_vg.add([0, 1, 2, 3, 4, 5, 6, 7, 8, 9, 10, 11, 12, 13, 14, 15, 16, 17, 18, 19, 20, 21, 22, 23, 24, 25, 26, 27, 28, 29, 30, 31, 32, 33, 34, 35, 36, 37, 38, 39, 40, 41, 42, 43, 44, 45, 46, 47, 48, 49, 50, 51, 52, 53, 54, 55, 56, 57, 58, 59, 60, 61, 62, 63, 64, 65, 66, 67, 68, 93, 94, 95, 96, 97, 98, 99, 100, 101, 102, 103, 104, 105, 106, 107, 108, 109, 110, 111, 112, 113, 114, 115, 116, 393, 560, 561, 562, 563, 564, 565, 566, 567, 568, 569, 570, 571, 572, 573, 574, 575, 576, 577, 578, 579, 580, 581, 582, 583, 584, 585, 586, 587, 588, 589, 590, 591, 592, 593, 594, 595, 596, 597, 598, 599, 600, 601, 602, 603, 604, 605, 606, 607, 608, 609, 610, 611, 612, 613, 614, 615, 616, 617, 618, 619, 620, 621, 622, 623, 624, 625, 626, 627, 628, 629, 630, 631, 632, 633, 634, 635, 636, 637, 638, 639, 640, 641, 642, 643, 644, 645, 646, 647, 648, 649, 650, 651, 652, 653, 654, 655, 656, 657, 658, 659, 660, 661, 662, 663, 664, 665, 666, 667, 668, 669, 670, 671, 672, 673, 674, 675, 676, 677, 678, 679, 680, 681, 682, 683, 684, 685, 686, 687, 688, 689, 690, 691, 692, 693, 694, 695, 696, 697, 698, 699, 700, 701, 702, 703, 704, 705, 706, 707, 708, 709, 710, 711, 712, 713, 714, 715, 716, 717, 718, 719, 720, 721, 722, 723, 724, 725, 726, 727, 728, 729, 730, 731, 732, 733, 734, 735, 736, 737, 738, 739, 740, 741, 742, 743, 744, 745, 746, 747, 748, 749, 750, 751, 752, 753, 754, 755, 756, 757, 758, 759, 760, 761, 762, 763, 764, 765, 766, 767], 1.0, 'REPLACE')
_vg = ob_cylinder.vertex_groups.new(name='Head')
for _i, _w in zip([0, 1, 3, 5, 7, 9, 11, 13, 15, 17, 18, 19, 20, 21, 22, 23, 24, 25, 26, 27, 28, 29, 30, 31, 33, 34, 37, 39, 93, 94, 95, 96, 97, 98, 99, 100, 101, 102, 103, 104, 105, 106, 107, 108, 109, 110, 111, 112, 113, 114, 115, 116, 560, 561, 562, 563, 564, 565, 566, 567, 568, 569, 570, 571, 572, 573, 574, 575, 576, 577, 578, 579, 580, 581, 582, 583, 584, 585, 586, 587, 588, 589, 590, 591, 592, 593, 594, 595, 596, 597, 598, 599, 600, 601, 602, 603, 604, 605, 606, 607, 608, 609, 610, 611, 612, 613, 614, 615, 616, 617, 618, 619, 620, 621, 622, 623, 624, 625, 626, 627, 628, 629, 630, 631, 632, 633, 634, 635, 636, 637, 638, 639, 640, 641, 642, 643, 644, 645, 646, 647, 648, 649, 650, 651, 652, 653, 654, 655, 656, 657, 658, 659, 660, 661, 662, 663, 664, 665, 666, 667, 668, 669, 670, 671, 672, 673, 674, 675, 676, 677, 678, 679, 680, 681, 682, 683, 684, 685, 686, 687, 688, 689, 690, 691, 692, 693, 694, 695, 696, 697, 698, 699, 700, 701, 702, 703], [0.0, 0.0, 0.0, 0.0, 0.0, 0.0, 0.0, 0.0, 0.0, 0.0, 0.0, 0.0, 0.0, 0.0, 0.0, 0.0, 0.0, 0.0, 0.0, 0.0, 0.0, 0.0, 0.0, 0.0, 0.0, 0.0, 0.0, 0.0, 0.0, 0.0, 0.0, 0.0, 0.0, 0.0, 0.0, 0.0, 0.0, 0.0, 0.0, 0.0, 0.0, 0.0, 0.0, 0.0, 0.0, 0.0, 0.0, 0.0, 0.0, 0.0, 0.0, 0.0, 0.0, 0.0, 0.0, 0.0, 0.0, 0.0, 0.0, 0.0, 0.0, 0.0, 0.0, 0.0, 0.0, 0.0, 0.0, 0.0, 0.0, 0.0, 0.0, 0.0, 0.0, 0.0, 0.0, 0.0, 0.0, 0.0, 0.0, 0.0, 0.0, 0.0, 0.0, 0.0, 0.0, 0.0, 0.0, 0.0, 0.0, 0.0, 0.0, 0.0, 0.0, 0.0, 0.0, 0.0, 0.0, 0.0, 0.0, 0.0, 0.0, 0.0, 0.0, 0.0, 0.0, 0.0, 0.0, 0.0, 0.0, 0.0, 0.0, 0.0, 0.0, 0.0, 0.0, 0.0, 0.0, 0.0, 0.0, 0.0, 0.0, 0.0, 0.0, 0.0, 0.0, 0.0, 0.0, 0.0, 0.0, 0.0, 0.0, 0.0, 0.0, 0.0, 0.0, 0.0, 0.0, 0.0, 0.0, 0.0, 0.0, 0.0, 0.0, 0.0, 0.0, 0.0, 0.0, 0.0, 0.0, 0.0, 0.0, 0.0, 0.0, 0.0, 0.0, 0.0, 0.0, 0.0, 0.0, 0.0, 0.0, 0.0, 0.0, 0.0, 0.0, 0.0, 0.0, 0.0, 0.0, 0.0, 0.0, 0.0, 0.0, 0.0, 0.0, 0.0, 0.0, 0.0, 0.0, 0.0, 0.0, 0.0, 0.0, 0.0, 0.0, 0.0, 0.0, 0.0, 0.0, 0.0, 0.0, 0.0, 0.0, 0.0, 0.0, 0.0]): _vg.add([_i], _w, 'REPLACE')
_vg = ob_cylinder.vertex_groups.new(name='Leg.l')
for _i, _w in zip([77, 78, 79, 80, 81, 82, 83, 84, 89, 90, 91, 92], [0.0, 0.0, 0.0, 0.0, 0.0, 0.0, 0.0, 0.0, 0.0, 0.0, 0.0, 0.0]): _vg.add([_i], _w, 'REPLACE')
_vg = ob_cylinder.vertex_groups.new(name='Leg.r')
for _i, _w in zip([69, 70, 71, 72, 73, 74, 75, 76, 85, 86, 87, 88], [0.0, 3.497e-28, 2.854e-13, 8.646e-26, 0.0, 1.425e-35, 0.0, 3.243e-33, 1.494e-15, 1.525e-36, 1.433e-34, 0.0]): _vg.add([_i], _w, 'REPLACE')
_vg = ob_cylinder.vertex_groups.new(name='Shield')
_vg = ob_cylinder.vertex_groups.new(name='Sword')
_vg = ob_cylinder.vertex_groups.new(name='toe.l')
_vg.add([77, 78, 79, 80, 81, 82, 83, 84, 89, 90, 91, 92], 1.0, 'REPLACE')
_vg = ob_cylinder.vertex_groups.new(name='toe.r')
_vg.add([69, 70, 71, 72, 73, 74, 75, 76, 85, 86, 87, 88], 1.0, 'REPLACE')
_m = ob_cylinder.modifiers.new('Armature', 'ARMATURE')
_m.object = ob_armature

# ---- collection membership
col_collection_1.objects.link(ob_armature)
col_collection_1.objects.link(ob_cylinder)

# ---- scene / render settings (as saved in the file)
scene.frame_start = 0; scene.frame_end = 32; scene.frame_set(0)
scene.render.engine = 'BLENDER_EEVEE_NEXT'
scene.render.resolution_percentage = 50
scene.render.dither_intensity = 0.0
scene.cycles.use_denoising = False
scene.cycles.samples = 128
scene.cycles.sampling_pattern = 'TABULATED_SOBOL'
scene.cycles.light_sampling_threshold = 0.0
scene.cycles.use_adaptive_sampling = False
scene.cycles.use_light_tree = False
scene.cycles.blur_glossy = 0.0
scene.cycles.sample_clamp_indirect = 0.0
scene.view_settings.view_transform = 'Standard'
bpy.context.view_layer.update()

# ---- added for rendering (the .blend has no active camera and no usable light): camera, sun
cam_auto = bpy.data.cameras.new('AutoCamera')
cam_auto.lens = 50.0
cam_auto.sensor_width = 36.0
cam_auto.clip_end = 1000.0
ob_auto_camera = bpy.data.objects.new('AutoCamera', cam_auto)
scene.collection.objects.link(ob_auto_camera)
ob_auto_camera.location = (4.59471, -5.73263, 3.50829)
ob_auto_camera.rotation_euler = (1.09748, -7.21219e-08, 0.694738)
scene.camera = ob_auto_camera
light_auto_sun = bpy.data.lights.new('AutoSun', 'SUN')
light_auto_sun.energy = 3.0
light_auto_sun.angle = 0.0523599
ob_auto_sun = bpy.data.objects.new('AutoSun', light_auto_sun)
scene.collection.objects.link(ob_auto_sun)
ob_auto_sun.rotation_euler = (0.872665, 0.174533, 0.523599)
bpy.context.view_layer.update()
